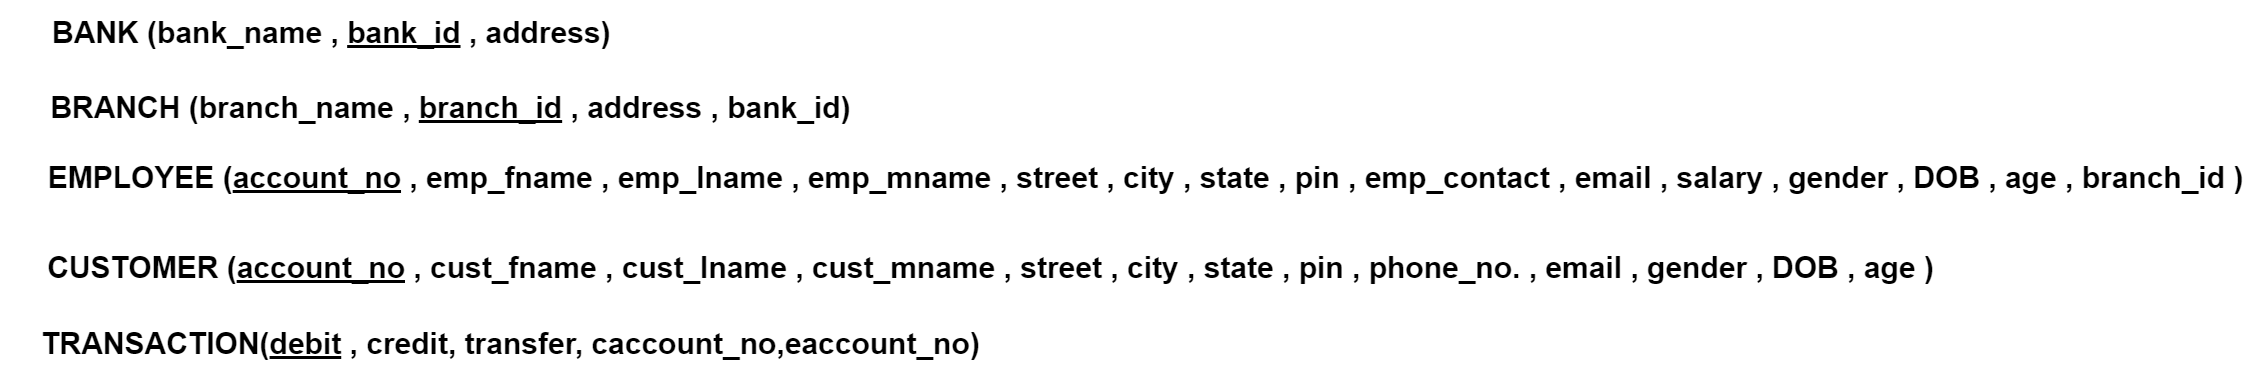

The diagram above was exported from draw.io. Its source (the exported page's mxGraphModel, read from the mxfile embedded in the PNG):
<mxGraphModel dx="3605" dy="1013" grid="1" gridSize="10" guides="1" tooltips="1" connect="1" arrows="1" fold="1" page="1" pageScale="1" pageWidth="827" pageHeight="1169" background="#FFFFFF" math="0" shadow="0">
  <root>
    <mxCell id="0" />
    <mxCell id="1" parent="0" />
    <mxCell id="b2AITFQQTXmm0gyq0NjD-2" value="&lt;h2&gt;&lt;font style=&quot;font-size: 30px&quot;&gt;&amp;nbsp; &amp;nbsp; &amp;nbsp;BANK (bank_name , &lt;u&gt;bank_id&lt;/u&gt; , address)&lt;/font&gt;&lt;/h2&gt;" style="text;html=1;align=center;verticalAlign=middle;resizable=0;points=[];autosize=1;strokeColor=none;fillColor=none;" parent="1" vertex="1">
      <mxGeometry x="-10" y="230" width="620" height="50" as="geometry" />
    </mxCell>
    <mxCell id="b2AITFQQTXmm0gyq0NjD-3" value="&lt;h2 style=&quot;font-size: 30px&quot;&gt;BRANCH (branch_name , &lt;u&gt;branch_id&lt;/u&gt;&amp;nbsp;, address , bank_id)&lt;/h2&gt;" style="text;html=1;align=center;verticalAlign=middle;resizable=0;points=[];autosize=1;strokeColor=none;fillColor=none;fontSize=21;" parent="1" vertex="1">
      <mxGeometry x="30" y="290" width="820" height="80" as="geometry" />
    </mxCell>
    <mxCell id="b2AITFQQTXmm0gyq0NjD-4" value="&lt;h2 style=&quot;font-size: 30px&quot;&gt;EMPLOYEE (&lt;u&gt;account_no&lt;/u&gt;&amp;nbsp;, emp_fname , emp_lname , emp_mname , street , city , state , pin , emp_contact , email , salary , gender , DOB , age , branch_id )&lt;/h2&gt;" style="text;html=1;align=center;verticalAlign=middle;resizable=0;points=[];autosize=1;strokeColor=none;fillColor=none;fontSize=22;" parent="1" vertex="1">
      <mxGeometry x="30" y="360" width="2210" height="80" as="geometry" />
    </mxCell>
    <mxCell id="b2AITFQQTXmm0gyq0NjD-5" value="&lt;h2 style=&quot;font-size: 30px&quot;&gt;&lt;br&gt;&lt;/h2&gt;" style="text;html=1;align=center;verticalAlign=middle;resizable=0;points=[];autosize=1;strokeColor=none;fillColor=none;fontSize=21;" parent="1" vertex="1">
      <mxGeometry x="1155" y="450" width="20" height="80" as="geometry" />
    </mxCell>
    <mxCell id="b2AITFQQTXmm0gyq0NjD-6" value="&lt;h2 style=&quot;font-size: 30px&quot;&gt;CUSTOMER (&lt;u&gt;account_no&lt;/u&gt;&amp;nbsp;, cust_fname , cust_lname , cust_mname , street , city , state , pin , phone_no. , email , gender , DOB , age )&lt;/h2&gt;" style="text;html=1;align=center;verticalAlign=middle;resizable=0;points=[];autosize=1;strokeColor=none;fillColor=none;fontSize=22;" parent="1" vertex="1">
      <mxGeometry x="30" y="450" width="1900" height="80" as="geometry" />
    </mxCell>
    <mxCell id="b2AITFQQTXmm0gyq0NjD-7" value="&lt;h2&gt;&lt;font style=&quot;font-size: 30px&quot;&gt;TRANSACTION(&lt;u&gt;debit&lt;/u&gt;&amp;nbsp;, credit, transfer, caccount_no,eaccount_no)&lt;/font&gt;&lt;/h2&gt;" style="text;html=1;align=center;verticalAlign=middle;resizable=0;points=[];autosize=1;strokeColor=none;fillColor=none;fontSize=22;" parent="1" vertex="1">
      <mxGeometry x="25" y="520" width="950" height="90" as="geometry" />
    </mxCell>
  </root>
</mxGraphModel>